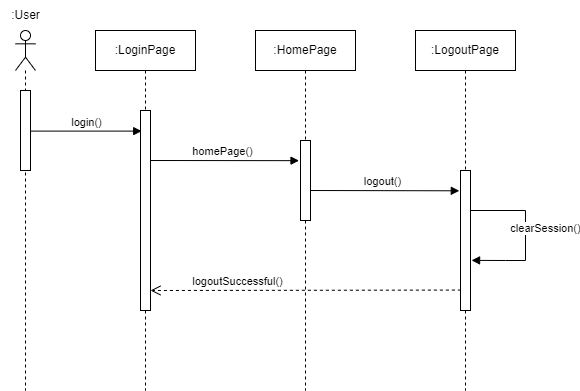

The diagram above was exported from draw.io. Its source (the exported page's mxGraphModel, read from the mxfile embedded in the PNG):
<mxGraphModel dx="1512" dy="614" grid="1" gridSize="10" guides="1" tooltips="1" connect="1" arrows="1" fold="1" page="1" pageScale="1" pageWidth="850" pageHeight="1100" math="0" shadow="0">
  <root>
    <mxCell id="0" />
    <mxCell id="1" parent="0" />
    <mxCell id="j6MSHLs7Rek6IwqPCNWB-59" value="" style="shape=umlLifeline;participant=umlActor;perimeter=lifelinePerimeter;whiteSpace=wrap;html=1;container=1;collapsible=0;recursiveResize=0;verticalAlign=top;spacingTop=36;outlineConnect=0;" vertex="1" parent="1">
      <mxGeometry x="395" y="980" width="20" height="360" as="geometry" />
    </mxCell>
    <mxCell id="j6MSHLs7Rek6IwqPCNWB-60" value="" style="html=1;points=[];perimeter=orthogonalPerimeter;" vertex="1" parent="j6MSHLs7Rek6IwqPCNWB-59">
      <mxGeometry x="5.000000000000114" y="60" width="10" height="80" as="geometry" />
    </mxCell>
    <mxCell id="j6MSHLs7Rek6IwqPCNWB-61" value=":LoginPage" style="shape=umlLifeline;perimeter=lifelinePerimeter;whiteSpace=wrap;html=1;container=1;collapsible=0;recursiveResize=0;outlineConnect=0;" vertex="1" parent="1">
      <mxGeometry x="475" y="980" width="100" height="360" as="geometry" />
    </mxCell>
    <mxCell id="j6MSHLs7Rek6IwqPCNWB-62" value="homePage()" style="html=1;verticalAlign=bottom;endArrow=block;rounded=0;entryX=-0.148;entryY=0.252;entryDx=0;entryDy=0;entryPerimeter=0;" edge="1" parent="j6MSHLs7Rek6IwqPCNWB-61" target="j6MSHLs7Rek6IwqPCNWB-66">
      <mxGeometry width="80" relative="1" as="geometry">
        <mxPoint x="50" y="130" as="sourcePoint" />
        <mxPoint x="130" y="130" as="targetPoint" />
      </mxGeometry>
    </mxCell>
    <mxCell id="j6MSHLs7Rek6IwqPCNWB-63" value="" style="html=1;points=[];perimeter=orthogonalPerimeter;" vertex="1" parent="j6MSHLs7Rek6IwqPCNWB-61">
      <mxGeometry x="45" y="80" width="10" height="200" as="geometry" />
    </mxCell>
    <mxCell id="j6MSHLs7Rek6IwqPCNWB-64" value=":HomePage" style="shape=umlLifeline;perimeter=lifelinePerimeter;whiteSpace=wrap;html=1;container=1;collapsible=0;recursiveResize=0;outlineConnect=0;" vertex="1" parent="1">
      <mxGeometry x="635" y="980" width="100" height="360" as="geometry" />
    </mxCell>
    <mxCell id="j6MSHLs7Rek6IwqPCNWB-65" value="logout()" style="html=1;verticalAlign=bottom;endArrow=block;rounded=0;entryX=-0.12;entryY=0.145;entryDx=0;entryDy=0;entryPerimeter=0;" edge="1" parent="j6MSHLs7Rek6IwqPCNWB-64" target="j6MSHLs7Rek6IwqPCNWB-69">
      <mxGeometry width="80" relative="1" as="geometry">
        <mxPoint x="50" y="160" as="sourcePoint" />
        <mxPoint x="130" y="160" as="targetPoint" />
      </mxGeometry>
    </mxCell>
    <mxCell id="j6MSHLs7Rek6IwqPCNWB-66" value="" style="html=1;points=[];perimeter=orthogonalPerimeter;" vertex="1" parent="j6MSHLs7Rek6IwqPCNWB-64">
      <mxGeometry x="45" y="110" width="10" height="80" as="geometry" />
    </mxCell>
    <mxCell id="j6MSHLs7Rek6IwqPCNWB-67" value=":LogoutPage" style="shape=umlLifeline;perimeter=lifelinePerimeter;whiteSpace=wrap;html=1;container=1;collapsible=0;recursiveResize=0;outlineConnect=0;" vertex="1" parent="1">
      <mxGeometry x="795" y="980" width="100" height="360" as="geometry" />
    </mxCell>
    <mxCell id="j6MSHLs7Rek6IwqPCNWB-68" value="clearSession()" style="html=1;verticalAlign=bottom;endArrow=block;rounded=0;entryX=1.107;entryY=0.642;entryDx=0;entryDy=0;entryPerimeter=0;" edge="1" parent="j6MSHLs7Rek6IwqPCNWB-67" target="j6MSHLs7Rek6IwqPCNWB-69">
      <mxGeometry x="0.0589" y="20" width="80" relative="1" as="geometry">
        <mxPoint x="50" y="180" as="sourcePoint" />
        <mxPoint x="110" y="240" as="targetPoint" />
        <Array as="points">
          <mxPoint x="110" y="180" />
          <mxPoint x="110" y="230" />
          <mxPoint x="90" y="230" />
        </Array>
        <mxPoint as="offset" />
      </mxGeometry>
    </mxCell>
    <mxCell id="j6MSHLs7Rek6IwqPCNWB-69" value="" style="html=1;points=[];perimeter=orthogonalPerimeter;" vertex="1" parent="j6MSHLs7Rek6IwqPCNWB-67">
      <mxGeometry x="45" y="140" width="10" height="140" as="geometry" />
    </mxCell>
    <mxCell id="j6MSHLs7Rek6IwqPCNWB-70" value="login()" style="html=1;verticalAlign=bottom;endArrow=block;rounded=0;entryX=0.12;entryY=0.103;entryDx=0;entryDy=0;entryPerimeter=0;" edge="1" parent="1" source="j6MSHLs7Rek6IwqPCNWB-60" target="j6MSHLs7Rek6IwqPCNWB-63">
      <mxGeometry width="80" relative="1" as="geometry">
        <mxPoint x="405" y="1080" as="sourcePoint" />
        <mxPoint x="515" y="1080" as="targetPoint" />
      </mxGeometry>
    </mxCell>
    <mxCell id="j6MSHLs7Rek6IwqPCNWB-71" value="logoutSuccessful()" style="html=1;verticalAlign=bottom;endArrow=open;dashed=1;endSize=8;rounded=0;entryX=1;entryY=0.9;entryDx=0;entryDy=0;entryPerimeter=0;exitX=0.04;exitY=0.854;exitDx=0;exitDy=0;exitPerimeter=0;" edge="1" parent="1" source="j6MSHLs7Rek6IwqPCNWB-69" target="j6MSHLs7Rek6IwqPCNWB-63">
      <mxGeometry x="0.4353" relative="1" as="geometry">
        <mxPoint x="825" y="1240" as="sourcePoint" />
        <mxPoint x="535" y="1240" as="targetPoint" />
        <mxPoint as="offset" />
      </mxGeometry>
    </mxCell>
    <mxCell id="j6MSHLs7Rek6IwqPCNWB-72" value=":User" style="text;html=1;align=center;verticalAlign=middle;resizable=0;points=[];autosize=1;strokeColor=none;fillColor=none;" vertex="1" parent="1">
      <mxGeometry x="380" y="950" width="50" height="30" as="geometry" />
    </mxCell>
  </root>
</mxGraphModel>